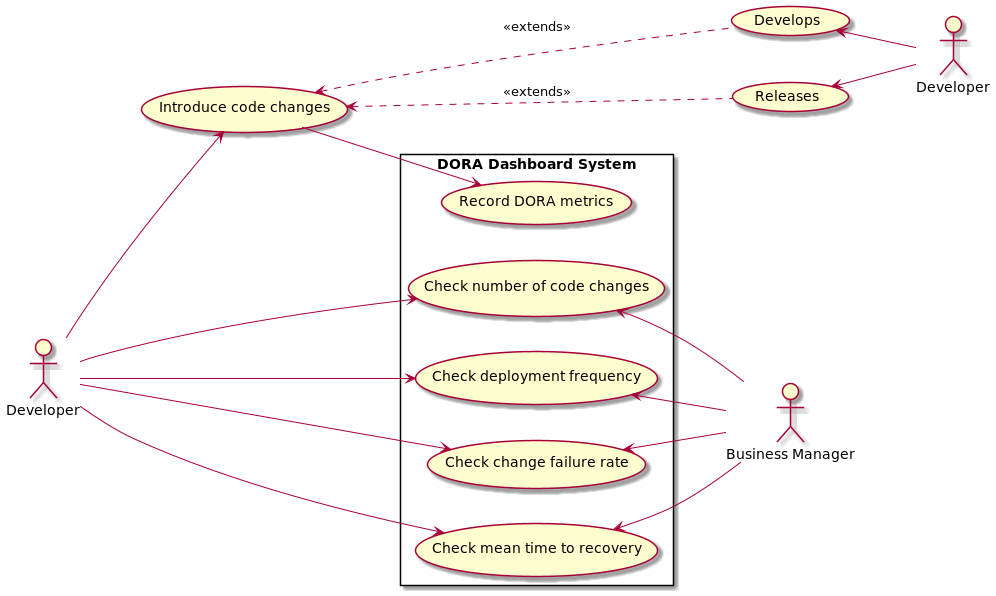

The diagram above was rendered by PlantUML. Its source (embedded in the PNG):
@startuml
'https://plantuml.com/use-case-diagram

:Developer: as Dev
:Business Manager: as DM
:Developer: as Dev2

rectangle "DORA Dashboard System" {
    left to right direction

    (Check number of code changes) as (checks-changes)
    Dev --> (checks-changes)
    (checks-changes) <-- DM

    (Check deployment frequency) as (checks-deploys)
    Dev --> (checks-deploys)
    (checks-deploys) <-- DM

    (Check change failure rate) as (checks-failures)
    Dev --> (checks-failures)
    (checks-failures) <-- DM

    (Check mean time to recovery) as (checks-recovery-time)
    Dev --> (checks-recovery-time)
    (checks-recovery-time) <-- DM

    (Record DORA metrics) as (record)
}

together {
    (Introduce code changes) as (make-changes)
    Dev --> (make-changes)

    (Develops) <-- Dev2
    (Releases) <-- Dev2

    (make-changes) <.. (Develops) : <<extends>>
    (make-changes) <.. (Releases) : <<extends>>

    (make-changes) --> (record)
}
@enduml